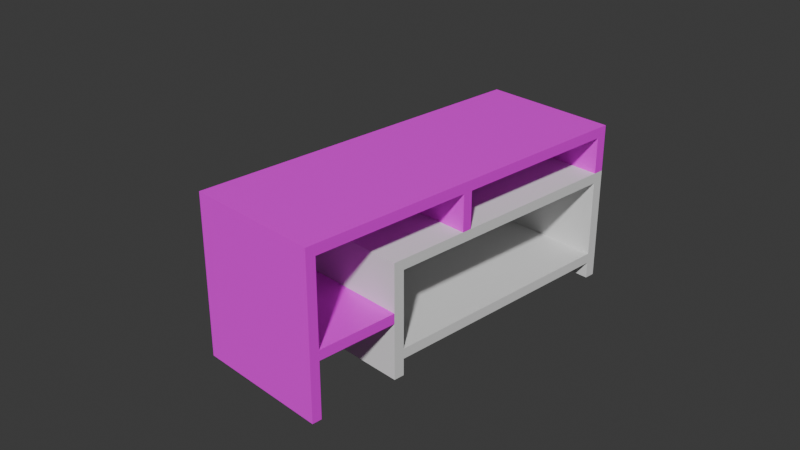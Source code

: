 # Source: table_simple.blend  (saved by Blender 4.1.23; exported with 4.5.12 LTS)
import bpy
from mathutils import Matrix  # noqa: F401  (used for matrix-valued properties, if any)

bpy.ops.wm.read_factory_settings(use_empty=True)
scene = bpy.context.scene
scene.name = 'Scene'

# ---- collections
col_collection = bpy.data.collections.new('Collection'); scene.collection.children.link(col_collection)

# ---- images (referenced by path relative to the original .blend; pixels are not part of the script)
import os
ASSET_DIR = os.environ.get("B2B_ASSET_DIR", "")  # directory of the original .blend (textures are referenced by path, not embedded)
HERE = os.path.dirname(os.path.abspath(__file__))  # packed textures are extracted next to this script under _unpacked/

def load_image(name, relpath, width, height, colorspace="sRGB"):
    """Load a texture the original file referenced (path relative to the .blend, or extracted next to this script)."""
    p = next((c for c in (os.path.join(HERE, relpath), os.path.join(ASSET_DIR, relpath)) if relpath and os.path.exists(c)), "")
    if p:
        img = bpy.data.images.load(p, check_existing=True)
        img.name = name
    else:  # same state as the original file: an image datablock whose file is absent (Cycles renders it pink)
        img = bpy.data.images.new(name, width, height)
        img.source = "FILE"
        img.filepath = "//" + (relpath or name)
    img.colorspace_settings.name = colorspace
    return img
img_uv = load_image('UV', '', 1024, 1024, 'sRGB')
img_seamless_wood4_jpg = load_image('seamless-wood4.jpg', 'seamless-wood4.jpg', 1024, 1024, 'sRGB')

# ---- materials (node trees are filled in below, after node groups)
mat_material_001 = bpy.data.materials.new('Material.001')
mat_material_001.use_transparent_shadow = False

# ---- material node trees
mat_material_001.use_nodes = True; mat_material_001.node_tree.nodes.clear()
_N = mat_material_001.node_tree.nodes; _L = mat_material_001.node_tree.links
n0 = _N.new('ShaderNodeBsdfPrincipled'); n0.name = 'Principled BSDF'; n0.location = (10, 300)
n1 = _N.new('ShaderNodeOutputMaterial'); n1.name = 'Material Output'; n1.location = (300, 300)
n2 = _N.new('ShaderNodeTexImage'); n2.name = 'Image Texture'; n2.location = (-280, 274)
n2.image = img_uv
n3 = _N.new('ShaderNodeTexImage'); n3.name = 'Image Texture.001'; n3.location = (-285, -3)
n3.image = img_seamless_wood4_jpg
_L.new(n0.outputs[0], n1.inputs[0])
_L.new(n3.outputs[0], n0.inputs[0])
n1.is_active_output = True

# ---- world
world_world = bpy.data.worlds.new('World'); scene.world = world_world
world_world.use_nodes = True; world_world.node_tree.nodes.clear()
_N = world_world.node_tree.nodes; _L = world_world.node_tree.links
n0 = _N.new('ShaderNodeOutputWorld'); n0.name = 'World Output'; n0.location = (300, 300)
n1 = _N.new('ShaderNodeBackground'); n1.name = 'Background'; n1.location = (10, 300)
n1.inputs[0].default_value = (0.05088, 0.05088, 0.05088, 1.0)
_L.new(n1.outputs[0], n0.inputs[0])
n0.is_active_output = True
world_world.color = (0.05088, 0.05088, 0.05088)
world_world.use_sun_shadow = False
world_world.sun_shadow_jitter_overblur = 0.0

# ---- cameras
cam_camera = bpy.data.cameras.new('Camera')
cam_camera.clip_end = 100.0
cam_camera.ortho_scale = 7.314

# ---- meshes
me_cube_007 = bpy.data.meshes.new('Cube.007')
me_cube_007.from_pydata([(-0.517, -1.0, -0.809), (-0.517, -1.0, 0.2525), (-0.517, 1.992, -0.809), (-0.517, 1.992, 0.2525), (1.0, -1.0, -0.809), (1.0, -1.0, 0.2525), (1.0, 1.992, -0.809), (1.0, 1.992, 0.2525), (-0.517, -0.8838, -0.809), (-0.517, 1.876, -0.809), (-0.517, 1.876, 0.2525), (-0.517, -0.8838, 0.2525), (1.0, 1.876, -0.809), (1.0, -0.8838, -0.809), (1.0, -0.8838, 0.2525), (1.0, 1.876, 0.2525), (1.0, 1.876, -0.9928), (-0.517, 1.876, -0.9928), (-0.517, -0.8838, -0.9928), (1.0, -0.8838, -0.9928), (1.0, -1.0, -0.9928), (-0.517, -1.0, -0.9928), (-0.517, 1.992, -0.9928), (1.0, 1.992, -0.9928), (-0.517, -1.0, -0.698), (-0.517, -1.0, 0.1414), (-0.517, 1.992, 0.1414), (-0.517, 1.992, -0.698), (1.0, 1.992, -0.698), (1.0, 1.992, 0.1414), (1.0, -1.0, 0.1414), (1.0, -1.0, -0.698), (1.0, -0.8838, 0.1414), (1.0, -0.8838, -0.698), (1.0, 1.876, -0.698), (1.0, 1.876, 0.1414), (-0.517, 1.876, 0.1414), (-0.517, 1.876, -0.698), (-0.517, -0.8838, 0.1414), (-0.517, -0.8838, -0.698)], [], [(7, 3, 10, 15), (36, 10, 3, 26), (2, 27, 28, 6), (6, 28, 34, 12), (13, 33, 31, 4), (14, 11, 1, 5), (12, 9, 17, 16), (33, 13, 12, 34), (4, 0, 21, 20), (11, 14, 15, 10), (13, 8, 9, 12), (14, 32, 35, 15), (10, 36, 38, 11), (4, 31, 24, 0), (30, 5, 1, 25), (18, 19, 20, 21), (37, 9, 8, 39), (32, 14, 5, 30), (29, 7, 15, 35), (26, 3, 7, 29), (0, 24, 39, 8), (9, 37, 27, 2), (25, 38, 39, 24), (34, 35, 36, 37), (33, 34, 37, 39), (32, 30, 31, 33), (29, 35, 34, 28), (36, 26, 27, 37), (30, 25, 24, 31), (26, 29, 28, 27), (25, 1, 11, 38), (22, 23, 16, 17), (13, 4, 20, 19), (2, 6, 23, 22), (8, 13, 19, 18), (9, 2, 22, 17), (0, 8, 18, 21), (6, 12, 16, 23), (35, 32, 38, 36), (32, 33, 39, 38)])
me_cube_007.update()
me_cube_008 = bpy.data.meshes.new('Cube.008')
me_cube_008.from_pydata([(-0.517, 1.992, 0.2525), (1.0, 1.992, 0.2525), (-0.517, 1.876, 0.2525), (1.0, 1.876, 0.2525), (-0.517, 1.992, 0.7628), (1.0, 1.992, 0.7628), (1.0, 1.876, 0.7628), (-0.517, 1.876, 0.7628), (1.0, 1.876, 0.6504), (-0.517, 1.876, 0.6504), (-0.517, 1.992, 0.6504), (1.0, 1.992, 0.6504), (1.0, -1.994, 0.7628), (-0.517, -1.994, 0.7628), (1.0, -1.994, 0.6504), (-0.517, -1.994, 0.6504), (1.0, -1.889, 0.7628), (-0.517, -1.889, 0.7628), (1.0, -1.889, 0.6504), (-0.517, -1.889, 0.6504), (1.0, -1.994, -0.9958), (-0.517, -1.994, -0.9958), (1.0, -1.889, -0.9958), (-0.517, -1.889, -0.9958), (-0.517, -0.1186, 0.2525), (1.0, -0.1186, 0.2525), (1.0, -0.1186, 0.6504), (-0.517, -0.1186, 0.6504), (1.0, -0.01372, 0.2525), (-0.517, -0.01372, 0.2525), (-0.517, -0.01372, 0.6504), (1.0, -0.01372, 0.6504)], [], [(1, 3, 2, 0), (5, 4, 7, 6), (18, 16, 12, 14), (10, 9, 7, 4), (11, 10, 4, 5), (8, 11, 5, 6), (3, 1, 11, 8), (1, 0, 10, 11), (0, 2, 9, 10), (2, 3, 8, 9), (15, 14, 12, 13), (17, 19, 15, 13), (16, 17, 13, 12), (6, 7, 17, 16), (7, 9, 19, 17), (9, 8, 18, 19), (8, 6, 16, 18), (18, 14, 20, 22), (23, 22, 20, 21), (15, 19, 23, 21), (14, 15, 21, 20), (19, 18, 22, 23), (24, 27, 26, 25), (25, 26, 31, 28), (29, 28, 31, 30), (24, 25, 28, 29), (26, 27, 30, 31), (27, 24, 29, 30)])
_uv = me_cube_008.uv_layers.new(name='UVMap')
_uv.uv.foreach_set('vector', [0.03325, 0.258, 0.01809, 0.258, 0.01809, 0.456, 0.03325, 0.456, 0.7505, 0.5379, 0.5525, 0.5379, 0.5525, 0.5228, 0.7505, 0.5228, 0.2323, 0.5242, 0.247, 0.5242, 0.247, 0.5379, 0.2323, 0.5379, 0.5019, 0.01777, 0.5019, 0.03293, 0.5166, 0.03293, 0.5166, 0.01777, 0.07083, 0.01815, 0.07083, 0.2161, 0.0855, 0.2161, 0.0855, 0.01815, 0.2323, 0.03293, 0.2323, 0.01777, 0.247, 0.01777, 0.247, 0.03293, 0.1804, 0.03293, 0.1804, 0.01777, 0.2323, 0.01777, 0.2323, 0.03293, 0.0189, 0.01815, 0.0189, 0.2161, 0.07083, 0.2161, 0.07083, 0.01815, 0.45, 0.01777, 0.45, 0.03293, 0.5019, 0.03293, 0.5019, 0.01777, 0.2806, 0.2327, 0.2806, 0.03477, 0.3325, 0.03477, 0.3325, 0.2327, 0.7596, 0.7719, 0.7596, 0.5739, 0.7742, 0.5739, 0.7742, 0.7719, 0.5166, 0.5242, 0.5019, 0.5242, 0.5019, 0.5379, 0.5166, 0.5379, 0.7505, 0.03147, 0.5525, 0.03147, 0.5525, 0.01777, 0.7505, 0.01777, 0.7505, 0.5228, 0.5525, 0.5228, 0.5525, 0.03147, 0.7505, 0.03147, 0.5166, 0.03293, 0.5019, 0.03293, 0.5019, 0.5242, 0.5166, 0.5242, 0.5082, 0.7719, 0.5082, 0.5739, 0.01694, 0.5739, 0.01694, 0.7719, 0.2323, 0.03293, 0.247, 0.03293, 0.247, 0.5242, 0.2323, 0.5242, 0.2323, 0.5242, 0.2323, 0.5379, 0.0175, 0.5379, 0.0175, 0.5242, 0.08312, 0.456, 0.08312, 0.258, 0.06942, 0.258, 0.06942, 0.456, 0.5019, 0.5379, 0.5019, 0.5242, 0.2871, 0.5242, 0.2871, 0.5379, 0.7596, 0.5739, 0.7596, 0.7719, 0.5447, 0.7719, 0.5447, 0.5739, 0.7853, 0.2802, 0.9832, 0.2802, 0.9832, 0.06541, 0.7853, 0.06541, 0.1214, 0.2684, 0.1734, 0.2684, 0.1734, 0.0704, 0.1214, 0.0704, 0.1191, 0.323, 0.171, 0.323, 0.171, 0.3093, 0.1191, 0.3093, 0.3708, 0.2684, 0.3708, 0.0704, 0.4227, 0.0704, 0.4227, 0.2684, 0.789, 0.5154, 0.789, 0.3174, 0.8027, 0.3174, 0.8027, 0.5154, 0.2808, 0.2723, 0.2808, 0.4702, 0.2945, 0.4702, 0.2945, 0.2723, 0.3283, 0.361, 0.3283, 0.3091, 0.342, 0.3091, 0.342, 0.361])
me_cube_008.materials.append(mat_material_001)
me_cube_008.update()
me_cube_010 = bpy.data.meshes.new('Cube.010')
me_cube_010.from_pydata([(1.0, -1.887, -0.9958), (-0.517, -1.887, -0.9958), (1.0, -1.001, -0.9958), (-0.517, -1.001, -0.9958), (1.0, -1.887, -0.8865), (-0.517, -1.887, -0.8865), (1.0, -1.001, -0.8865), (-0.517, -1.001, -0.8865)], [], [(3, 1, 0, 2), (7, 6, 4, 5), (1, 3, 7, 5), (0, 1, 5, 4), (3, 2, 6, 7), (2, 0, 4, 6)])
me_cube_010.materials.append(mat_material_001)
me_cube_010.update()

# ---- objects
ob_camera = bpy.data.objects.new('Camera', cam_camera)
ob_cube = bpy.data.objects.new('Cube', me_cube_007)
ob_cube_001 = bpy.data.objects.new('Cube.001', me_cube_008)
ob_cube_002 = bpy.data.objects.new('Cube.002', me_cube_010)

# ---- transforms, parenting, visibility, modifiers, constraints
ob_camera.location = (7.359, -6.926, 4.958)
ob_camera.rotation_euler = (1.109, 0.0, 0.8149)
ob_camera.lock_rotations_4d = False
ob_camera.empty_display_type = 'ARROWS'
ob_camera.color = (0.0, 0.0, 0.0, 0.0)
ob_camera.display_type = 'WIRE'
ob_camera.lineart.crease_threshold = 0.0
ob_cube.location = (0.0, 0.0, 0.0)
ob_cube_001.location = (0.0, 0.0, 0.0)
ob_cube_002.location = (0.0, 0.0, 0.6175)

# ---- collection membership
col_collection.objects.link(ob_camera)
col_collection.objects.link(ob_cube)
col_collection.objects.link(ob_cube_001)
col_collection.objects.link(ob_cube_002)

# ---- scene / render settings (as saved in the file)
scene.camera = ob_camera
scene.frame_start = 1; scene.frame_end = 250; scene.frame_set(1)
scene.render.engine = 'BLENDER_EEVEE_NEXT'
scene.cycles.sampling_pattern = 'TABULATED_SOBOL'
scene.eevee.ray_tracing_options.trace_max_roughness = 0.0
bpy.context.view_layer.update()

# ---- added for rendering (the .blend has no usable light): sun
light_auto_sun = bpy.data.lights.new('AutoSun', 'SUN')
light_auto_sun.energy = 3.0
light_auto_sun.angle = 0.0523599
ob_auto_sun = bpy.data.objects.new('AutoSun', light_auto_sun)
scene.collection.objects.link(ob_auto_sun)
ob_auto_sun.rotation_euler = (0.872665, 0.174533, 0.523599)
bpy.context.view_layer.update()
